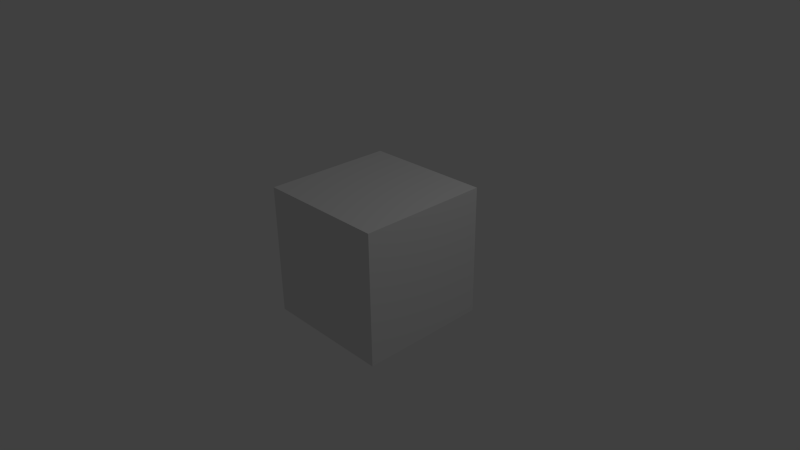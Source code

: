 # Source: Test_Textured_Rigged.blend  (saved by Blender 2.56.0; exported with 4.5.12 LTS)
import bpy
from mathutils import Matrix  # noqa: F401  (used for matrix-valued properties, if any)

bpy.ops.wm.read_factory_settings(use_empty=True)
scene = bpy.context.scene
scene.name = 'Scene'

# ---- collections
col_collection_1 = bpy.data.collections.new('Collection 1'); scene.collection.children.link(col_collection_1)

# ---- materials (node trees are filled in below, after node groups)
mat_material = bpy.data.materials.new('Material')
mat_material.alpha_threshold = 0.0
mat_material.use_transparent_shadow = False
mat_material.roughness = 0.5
mat_material.line_color = (0.0, 0.0, 0.0, 1.0)

# ---- material node trees

# ---- world
world_world = bpy.data.worlds.new('World'); scene.world = world_world
world_world.color = (0.05088, 0.05088, 0.05088)
world_world.use_sun_shadow = False
world_world.sun_shadow_jitter_overblur = 0.0
world_world.cycles.sampling_method = 'MANUAL'
world_world.cycles.sample_map_resolution = 256

# ---- cameras
cam_camera = bpy.data.cameras.new('Camera')
cam_camera.clip_end = 100.0
cam_camera.lens = 35.0
cam_camera.ortho_scale = 7.314
cam_camera.dof.focus_distance = 0.0
cam_camera.dof.aperture_fstop = 128.0

# ---- lights
light_lamp = bpy.data.lights.new('Lamp', 'POINT')
light_lamp.transmission_factor = 0.0
light_lamp.cutoff_distance = 30.0
light_lamp.energy = 100.0
light_lamp.shadow_buffer_clip_start = 1.001
light_lamp.shadow_soft_size = 1.0
light_lamp.shadow_maximum_resolution = 0.006
light_lamp.use_absolute_resolution = True
light_lamp.cycles.use_multiple_importance_sampling = False

# ---- meshes
me_cube = bpy.data.meshes.new('Cube')
me_cube.from_pydata([(1.0, 1.0, -1.0), (1.0, -1.0, -1.0), (-1.0, -1.0, -1.0), (-1.0, 1.0, -1.0), (1.0, 1.0, 1.0), (1.0, -1.0, 1.0), (-1.0, -1.0, 1.0), (-1.0, 1.0, 1.0)], [], [(4, 0, 3), (4, 3, 7), (2, 6, 7), (2, 7, 3), (1, 5, 2), (5, 6, 2), (0, 4, 1), (4, 5, 1), (4, 7, 5), (7, 6, 5), (0, 1, 2), (0, 2, 3)])
_uv = me_cube.uv_layers.new(name='UVTex')
_uv.uv.foreach_set('vector', [0.5, 0.5, 0.5, 0.75, 0.25, 0.75, 0.5, 0.5, 0.25, 0.75, 0.25, 0.5, 0.0, 0.25, 0.25, 0.25, 0.25, 0.5, 0.0, 0.25, 0.25, 0.5, 0.0, 0.5, 0.5, 0.0, 0.5, 0.25, 0.25, 5.96e-08, 0.5, 0.25, 0.25, 0.25, 0.25, 5.96e-08, 0.75, 0.5, 0.5, 0.5, 0.75, 0.25, 0.5, 0.5, 0.5, 0.25, 0.75, 0.25, 0.5, 0.5, 0.25, 0.5, 0.5, 0.25, 0.25, 0.5, 0.25, 0.25, 0.5, 0.25, 0.75, 0.5, 0.75, 0.25, 1.0, 0.25, 0.75, 0.5, 1.0, 0.25, 1.0, 0.5])
me_cube.materials.append(mat_material)
me_cube.use_remesh_preserve_volume = False
me_cube.use_remesh_preserve_attributes = False
me_cube.use_mirror_vertex_groups = False
me_cube.update()
arm_armature_001 = bpy.data.armatures.new('Armature.001')  # bones are not reproduced

# ---- objects
ob_armature = bpy.data.objects.new('Armature', arm_armature_001)
ob_cube = bpy.data.objects.new('Cube', me_cube)
ob_lamp = bpy.data.objects.new('Lamp', light_lamp)
ob_camera = bpy.data.objects.new('Camera', cam_camera)

# ---- transforms, parenting, visibility, modifiers, constraints
ob_armature.location = (-0.09594, 0.03532, -1.133)
ob_armature.empty_display_type = 'ARROWS'
ob_armature.lineart.crease_threshold = 0.0
ob_cube.parent = ob_armature
ob_cube.matrix_parent_inverse = Matrix(((1.0, 0.0, 0.0, 0.09594), (0.0, 1.0, 0.0, -0.03532), (0.0, 0.0, 1.0, 1.133), (0.0, 0.0, 0.0, 1.0)))
ob_cube.location = (0.0, 0.0, 0.0)
ob_cube.lock_rotations_4d = False
ob_cube.empty_display_type = 'ARROWS'
ob_cube.lineart.crease_threshold = 0.0
_vg = ob_cube.vertex_groups.new(name='Root')
_vg.add([0, 1, 2, 3, 4, 5, 6, 7], 1.0, 'REPLACE')
_m = ob_cube.modifiers.new('Armature', 'ARMATURE')
_m.use_bone_envelopes = True
_m = ob_cube.modifiers.new('Armature.000', 'ARMATURE')
_m.object = ob_armature
_m.use_bone_envelopes = True
ob_lamp.location = (4.076, 1.005, 5.904)
ob_lamp.rotation_euler = (0.6503, 0.05522, 1.866)
ob_lamp.lock_rotations_4d = False
ob_lamp.empty_display_type = 'ARROWS'
ob_lamp.color = (0.0, 0.0, 0.0, 0.0)
ob_lamp.lineart.crease_threshold = 0.0
ob_camera.location = (7.481, -6.508, 5.344)
ob_camera.rotation_euler = (1.109, 0.01082, 0.8149)
ob_camera.lock_rotations_4d = False
ob_camera.empty_display_type = 'ARROWS'
ob_camera.color = (0.0, 0.0, 0.0, 0.0)
ob_camera.display_type = 'WIRE'
ob_camera.lineart.crease_threshold = 0.0

# ---- collection membership
col_collection_1.objects.link(ob_armature)
col_collection_1.objects.link(ob_cube)
col_collection_1.objects.link(ob_lamp)
col_collection_1.objects.link(ob_camera)

# ---- scene / render settings (as saved in the file)
scene.camera = ob_camera
scene.frame_start = 1; scene.frame_end = 250; scene.frame_set(1)
scene.render.engine = 'BLENDER_EEVEE_NEXT'
scene.render.image_settings.color_mode = 'RGB'
scene.render.image_settings.compression = 90
scene.render.resolution_percentage = 50
scene.render.dither_intensity = 0.0
scene.render.bake_margin = 2
scene.render.bake_bias = 0.0
scene.cycles.use_denoising = False
scene.cycles.samples = 10
scene.cycles.sampling_pattern = 'TABULATED_SOBOL'
scene.cycles.light_sampling_threshold = 0.0
scene.cycles.use_adaptive_sampling = False
scene.cycles.use_light_tree = False
scene.cycles.blur_glossy = 0.0
scene.cycles.volume_bounces = 1
scene.cycles.pixel_filter_type = 'GAUSSIAN'
scene.cycles.sample_clamp_indirect = 0.0
scene.view_settings.view_transform = 'Standard'
bpy.context.view_layer.update()
